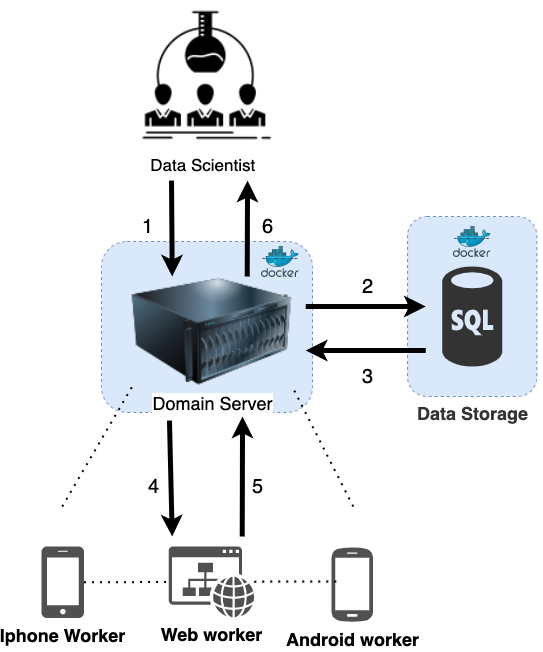

The diagram above was exported from draw.io. Its source (the exported page's mxGraphModel, read from the mxfile embedded in the PNG):
<mxGraphModel dx="2009" dy="1062" grid="0" gridSize="10" guides="1" tooltips="1" connect="1" arrows="1" fold="1" page="1" pageScale="1" pageWidth="827" pageHeight="1169" math="0" shadow="0">
  <root>
    <mxCell id="0" />
    <mxCell id="1" parent="0" />
    <mxCell id="5AOquNcl3GPmF3PbUUzX-51" value="" style="group" vertex="1" connectable="0" parent="1">
      <mxGeometry x="37" y="286" width="500" height="616" as="geometry" />
    </mxCell>
    <mxCell id="5AOquNcl3GPmF3PbUUzX-54" value="" style="rounded=1;whiteSpace=wrap;html=1;dashed=1;fontSize=18;fillColor=#dae8fc;strokeColor=#6c8ebf;" vertex="1" parent="5AOquNcl3GPmF3PbUUzX-51">
      <mxGeometry x="60" y="235" width="211" height="171" as="geometry" />
    </mxCell>
    <mxCell id="5AOquNcl3GPmF3PbUUzX-52" value="" style="rounded=1;whiteSpace=wrap;html=1;dashed=1;fontSize=18;fillColor=#dae8fc;strokeColor=#6c8ebf;" vertex="1" parent="5AOquNcl3GPmF3PbUUzX-51">
      <mxGeometry x="366.08000000000004" y="210" width="129.28" height="180" as="geometry" />
    </mxCell>
    <mxCell id="5AOquNcl3GPmF3PbUUzX-10" value="" style="group" vertex="1" connectable="0" parent="5AOquNcl3GPmF3PbUUzX-51">
      <mxGeometry x="90.72" width="180.00000000000003" height="406" as="geometry" />
    </mxCell>
    <mxCell id="5AOquNcl3GPmF3PbUUzX-15" value="" style="group" vertex="1" connectable="0" parent="5AOquNcl3GPmF3PbUUzX-10">
      <mxGeometry y="-6" width="180.00000000000003" height="412" as="geometry" />
    </mxCell>
    <mxCell id="5AOquNcl3GPmF3PbUUzX-8" value="" style="shape=image;html=1;verticalAlign=top;verticalLabelPosition=bottom;labelBackgroundColor=#ffffff;imageAspect=0;aspect=fixed;image=https://cdn0.iconfinder.com/data/icons/business-and-education-1/512/10_labortary_lab_man_experiment_scientist-128.png;dashed=1;" vertex="1" parent="5AOquNcl3GPmF3PbUUzX-15">
      <mxGeometry width="150" height="150" as="geometry" />
    </mxCell>
    <mxCell id="5AOquNcl3GPmF3PbUUzX-9" value="&lt;font style=&quot;font-size: 17px;&quot;&gt;Data Scientist&amp;nbsp;&amp;nbsp;&lt;/font&gt;" style="text;html=1;align=center;verticalAlign=middle;resizable=0;points=[];autosize=1;strokeColor=none;fillColor=none;" vertex="1" parent="5AOquNcl3GPmF3PbUUzX-15">
      <mxGeometry x="4.99625" y="150" width="140" height="30" as="geometry" />
    </mxCell>
    <mxCell id="5AOquNcl3GPmF3PbUUzX-58" value="" style="sketch=0;aspect=fixed;html=1;points=[];align=center;image;fontSize=12;image=img/lib/mscae/Docker.svg;dashed=1;fontColor=#66B2FF;fillColor=#333333;" vertex="1" parent="5AOquNcl3GPmF3PbUUzX-15">
      <mxGeometry x="129.28000000000006" y="246" width="37.8" height="31" as="geometry" />
    </mxCell>
    <mxCell id="5AOquNcl3GPmF3PbUUzX-12" value="&lt;font style=&quot;font-size: 18px;&quot;&gt;Domain Server&lt;/font&gt;" style="image;html=1;image=img/lib/clip_art/computers/Server_128x128.png;dashed=1;" vertex="1" parent="5AOquNcl3GPmF3PbUUzX-51">
      <mxGeometry x="90.72" y="270" width="160" height="110" as="geometry" />
    </mxCell>
    <mxCell id="5AOquNcl3GPmF3PbUUzX-16" value="" style="endArrow=classic;html=1;rounded=0;fontSize=17;entryX=0.25;entryY=0;entryDx=0;entryDy=0;exitX=0.245;exitY=1.003;exitDx=0;exitDy=0;exitPerimeter=0;strokeWidth=5;" edge="1" parent="5AOquNcl3GPmF3PbUUzX-51" source="5AOquNcl3GPmF3PbUUzX-9" target="5AOquNcl3GPmF3PbUUzX-12">
      <mxGeometry width="50" height="50" relative="1" as="geometry">
        <mxPoint x="-39.28" y="230" as="sourcePoint" />
        <mxPoint x="10.719999999999999" y="180" as="targetPoint" />
      </mxGeometry>
    </mxCell>
    <mxCell id="5AOquNcl3GPmF3PbUUzX-17" value="" style="endArrow=classic;html=1;rounded=0;fontSize=17;entryX=0.788;entryY=1.003;entryDx=0;entryDy=0;strokeWidth=5;entryPerimeter=0;" edge="1" parent="5AOquNcl3GPmF3PbUUzX-51" target="5AOquNcl3GPmF3PbUUzX-9">
      <mxGeometry width="50" height="50" relative="1" as="geometry">
        <mxPoint x="205.72" y="270" as="sourcePoint" />
        <mxPoint x="139.72" y="270" as="targetPoint" />
      </mxGeometry>
    </mxCell>
    <mxCell id="5AOquNcl3GPmF3PbUUzX-18" value="&lt;font style=&quot;font-size: 20px;&quot;&gt;1&lt;/font&gt;" style="text;html=1;align=center;verticalAlign=middle;resizable=0;points=[];autosize=1;strokeColor=none;fillColor=none;fontSize=17;" vertex="1" parent="5AOquNcl3GPmF3PbUUzX-51">
      <mxGeometry x="90.72" y="200" width="30" height="40" as="geometry" />
    </mxCell>
    <mxCell id="5AOquNcl3GPmF3PbUUzX-19" value="&lt;font style=&quot;font-size: 20px;&quot;&gt;6&lt;/font&gt;" style="text;html=1;align=center;verticalAlign=middle;resizable=0;points=[];autosize=1;strokeColor=none;fillColor=none;fontSize=17;" vertex="1" parent="5AOquNcl3GPmF3PbUUzX-51">
      <mxGeometry x="210.72" y="200" width="30" height="40" as="geometry" />
    </mxCell>
    <mxCell id="5AOquNcl3GPmF3PbUUzX-20" value="" style="verticalLabelPosition=bottom;html=1;verticalAlign=top;align=center;strokeColor=none;fillColor=#333333;shape=mxgraph.azure.sql_database;dashed=1;fontSize=17;" vertex="1" parent="5AOquNcl3GPmF3PbUUzX-51">
      <mxGeometry x="400.72" y="260" width="60" height="100" as="geometry" />
    </mxCell>
    <mxCell id="5AOquNcl3GPmF3PbUUzX-21" value="" style="endArrow=classic;html=1;rounded=0;fontSize=17;strokeWidth=5;" edge="1" parent="5AOquNcl3GPmF3PbUUzX-51">
      <mxGeometry width="50" height="50" relative="1" as="geometry">
        <mxPoint x="384.22" y="344" as="sourcePoint" />
        <mxPoint x="264.22" y="344" as="targetPoint" />
      </mxGeometry>
    </mxCell>
    <mxCell id="5AOquNcl3GPmF3PbUUzX-22" value="" style="endArrow=none;html=1;rounded=0;fontSize=17;strokeWidth=5;startArrow=classic;startFill=1;endFill=0;" edge="1" parent="5AOquNcl3GPmF3PbUUzX-51">
      <mxGeometry width="50" height="50" relative="1" as="geometry">
        <mxPoint x="384.22" y="300" as="sourcePoint" />
        <mxPoint x="264.22" y="300" as="targetPoint" />
      </mxGeometry>
    </mxCell>
    <mxCell id="5AOquNcl3GPmF3PbUUzX-23" value="&lt;font style=&quot;font-size: 20px;&quot;&gt;2&lt;/font&gt;" style="text;html=1;align=center;verticalAlign=middle;resizable=0;points=[];autosize=1;strokeColor=none;fillColor=none;fontSize=17;" vertex="1" parent="5AOquNcl3GPmF3PbUUzX-51">
      <mxGeometry x="310.72" y="260" width="30" height="40" as="geometry" />
    </mxCell>
    <mxCell id="5AOquNcl3GPmF3PbUUzX-24" value="&lt;font style=&quot;font-size: 20px;&quot;&gt;3&lt;/font&gt;" style="text;html=1;align=center;verticalAlign=middle;resizable=0;points=[];autosize=1;strokeColor=none;fillColor=none;fontSize=17;" vertex="1" parent="5AOquNcl3GPmF3PbUUzX-51">
      <mxGeometry x="310.72" y="350" width="30" height="40" as="geometry" />
    </mxCell>
    <mxCell id="5AOquNcl3GPmF3PbUUzX-29" value="&lt;b&gt;Iphone Worker&lt;/b&gt;&lt;br&gt;" style="sketch=0;pointerEvents=1;shadow=0;dashed=0;html=1;strokeColor=none;fillColor=#505050;labelPosition=center;verticalLabelPosition=bottom;verticalAlign=top;outlineConnect=0;align=center;shape=mxgraph.office.devices.cell_phone_iphone_standalone;fontSize=18;" vertex="1" parent="5AOquNcl3GPmF3PbUUzX-51">
      <mxGeometry y="540" width="42.55" height="71.5" as="geometry" />
    </mxCell>
    <mxCell id="5AOquNcl3GPmF3PbUUzX-31" value="&lt;b&gt;Android worker&lt;/b&gt;" style="sketch=0;pointerEvents=1;shadow=0;dashed=0;html=1;strokeColor=none;fillColor=#505050;labelPosition=center;verticalLabelPosition=bottom;verticalAlign=top;outlineConnect=0;align=center;shape=mxgraph.office.devices.cell_phone_android_standalone;fontSize=18;" vertex="1" parent="5AOquNcl3GPmF3PbUUzX-51">
      <mxGeometry x="290" y="540" width="41.45" height="76" as="geometry" />
    </mxCell>
    <mxCell id="5AOquNcl3GPmF3PbUUzX-32" value="&lt;b&gt;Web worker&lt;/b&gt;" style="sketch=0;pointerEvents=1;shadow=0;dashed=0;html=1;strokeColor=none;fillColor=#505050;labelPosition=center;verticalLabelPosition=bottom;verticalAlign=top;outlineConnect=0;align=center;shape=mxgraph.office.concepts.website;fontSize=18;" vertex="1" parent="5AOquNcl3GPmF3PbUUzX-51">
      <mxGeometry x="127.25" y="540" width="85.49" height="71" as="geometry" />
    </mxCell>
    <mxCell id="5AOquNcl3GPmF3PbUUzX-33" value="" style="endArrow=none;dashed=1;html=1;dashPattern=1 3;strokeWidth=2;rounded=0;fontSize=18;entryX=0;entryY=1;entryDx=0;entryDy=0;" edge="1" parent="5AOquNcl3GPmF3PbUUzX-51" target="5AOquNcl3GPmF3PbUUzX-12">
      <mxGeometry width="50" height="50" relative="1" as="geometry">
        <mxPoint x="20.72" y="500" as="sourcePoint" />
        <mxPoint x="180.72" y="220" as="targetPoint" />
      </mxGeometry>
    </mxCell>
    <mxCell id="5AOquNcl3GPmF3PbUUzX-34" value="" style="endArrow=none;dashed=1;html=1;dashPattern=1 3;strokeWidth=2;rounded=0;fontSize=18;entryX=1;entryY=1;entryDx=0;entryDy=0;" edge="1" parent="5AOquNcl3GPmF3PbUUzX-51" target="5AOquNcl3GPmF3PbUUzX-12">
      <mxGeometry width="50" height="50" relative="1" as="geometry">
        <mxPoint x="311.72" y="500" as="sourcePoint" />
        <mxPoint x="100.72" y="390" as="targetPoint" />
      </mxGeometry>
    </mxCell>
    <mxCell id="5AOquNcl3GPmF3PbUUzX-35" value="" style="endArrow=none;dashed=1;html=1;dashPattern=1 3;strokeWidth=2;rounded=0;fontSize=18;" edge="1" parent="5AOquNcl3GPmF3PbUUzX-51" source="5AOquNcl3GPmF3PbUUzX-29" target="5AOquNcl3GPmF3PbUUzX-32">
      <mxGeometry width="50" height="50" relative="1" as="geometry">
        <mxPoint x="90" y="590" as="sourcePoint" />
        <mxPoint x="100" y="420" as="targetPoint" />
      </mxGeometry>
    </mxCell>
    <mxCell id="5AOquNcl3GPmF3PbUUzX-37" value="" style="endArrow=none;dashed=1;html=1;dashPattern=1 3;strokeWidth=2;rounded=0;fontSize=18;" edge="1" parent="5AOquNcl3GPmF3PbUUzX-51">
      <mxGeometry width="50" height="50" relative="1" as="geometry">
        <mxPoint x="212.74000000000018" y="575.144236484669" as="sourcePoint" />
        <mxPoint x="297.43999999999994" y="575.0018548278643" as="targetPoint" />
      </mxGeometry>
    </mxCell>
    <mxCell id="5AOquNcl3GPmF3PbUUzX-38" value="" style="endArrow=classic;html=1;rounded=0;fontSize=17;exitX=0.245;exitY=1.003;exitDx=0;exitDy=0;exitPerimeter=0;strokeWidth=5;" edge="1" parent="5AOquNcl3GPmF3PbUUzX-51">
      <mxGeometry width="50" height="50" relative="1" as="geometry">
        <mxPoint x="127.96625000000031" y="414.0899999999999" as="sourcePoint" />
        <mxPoint x="130.72" y="530" as="targetPoint" />
      </mxGeometry>
    </mxCell>
    <mxCell id="5AOquNcl3GPmF3PbUUzX-41" value="" style="endArrow=classic;html=1;rounded=0;fontSize=17;entryX=0.788;entryY=1.003;entryDx=0;entryDy=0;strokeWidth=5;entryPerimeter=0;" edge="1" parent="5AOquNcl3GPmF3PbUUzX-51">
      <mxGeometry width="50" height="50" relative="1" as="geometry">
        <mxPoint x="200.72" y="530" as="sourcePoint" />
        <mxPoint x="201.0362500000003" y="409.9999999999999" as="targetPoint" />
      </mxGeometry>
    </mxCell>
    <mxCell id="5AOquNcl3GPmF3PbUUzX-49" value="&lt;font style=&quot;font-size: 20px;&quot;&gt;4&lt;/font&gt;" style="text;html=1;align=center;verticalAlign=middle;resizable=0;points=[];autosize=1;strokeColor=none;fillColor=none;fontSize=17;" vertex="1" parent="5AOquNcl3GPmF3PbUUzX-51">
      <mxGeometry x="97.25" y="460" width="30" height="40" as="geometry" />
    </mxCell>
    <mxCell id="5AOquNcl3GPmF3PbUUzX-50" value="&lt;font style=&quot;font-size: 20px;&quot;&gt;5&lt;/font&gt;" style="text;html=1;align=center;verticalAlign=middle;resizable=0;points=[];autosize=1;strokeColor=none;fillColor=none;fontSize=17;" vertex="1" parent="5AOquNcl3GPmF3PbUUzX-51">
      <mxGeometry x="200.72" y="460" width="30" height="40" as="geometry" />
    </mxCell>
    <mxCell id="5AOquNcl3GPmF3PbUUzX-53" value="" style="sketch=0;aspect=fixed;html=1;points=[];align=center;image;fontSize=12;image=img/lib/mscae/Docker.svg;dashed=1;fontColor=#66B2FF;fillColor=#333333;" vertex="1" parent="5AOquNcl3GPmF3PbUUzX-51">
      <mxGeometry x="411.82000000000005" y="220" width="37.8" height="31" as="geometry" />
    </mxCell>
    <mxCell id="5AOquNcl3GPmF3PbUUzX-59" value="&lt;b&gt;&lt;font color=&quot;#333333&quot;&gt;Data Storage&lt;/font&gt;&lt;/b&gt;" style="text;html=1;align=center;verticalAlign=middle;resizable=0;points=[];autosize=1;strokeColor=none;fillColor=none;fontSize=18;fontColor=#66B2FF;container=1;" vertex="1" parent="5AOquNcl3GPmF3PbUUzX-51">
      <mxGeometry x="366.36" y="390" width="129" height="34" as="geometry" />
    </mxCell>
  </root>
</mxGraphModel>